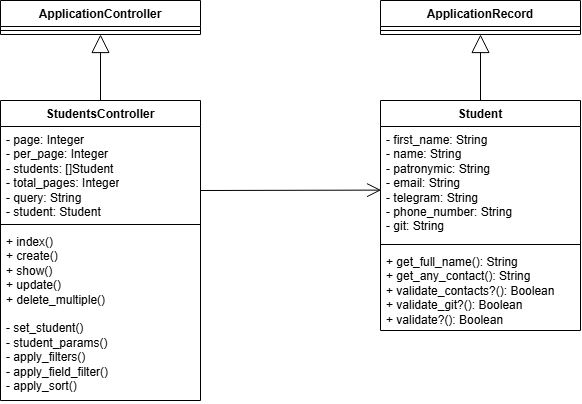

The diagram above was exported from draw.io. Its source (the exported page's mxGraphModel, read from the mxfile embedded in the PNG):
<mxGraphModel dx="2049" dy="1103" grid="1" gridSize="10" guides="1" tooltips="1" connect="1" arrows="1" fold="1" page="1" pageScale="1" pageWidth="827" pageHeight="1169" math="0" shadow="0">
  <root>
    <mxCell id="0" />
    <mxCell id="1" parent="0" />
    <mxCell id="2" value="ApplicationRecord" style="swimlane;fontStyle=1;align=center;verticalAlign=top;childLayout=stackLayout;horizontal=1;startSize=26;horizontalStack=0;resizeParent=1;resizeParentMax=0;resizeLast=0;collapsible=1;marginBottom=0;whiteSpace=wrap;html=1;" vertex="1" parent="1">
      <mxGeometry x="510" y="150" width="200" height="34" as="geometry" />
    </mxCell>
    <mxCell id="3" value="" style="line;strokeWidth=1;fillColor=none;align=left;verticalAlign=middle;spacingTop=-1;spacingLeft=3;spacingRight=3;rotatable=0;labelPosition=right;points=[];portConstraint=eastwest;strokeColor=inherit;" vertex="1" parent="2">
      <mxGeometry y="26" width="200" height="8" as="geometry" />
    </mxCell>
    <mxCell id="4" value="Student" style="swimlane;fontStyle=1;align=center;verticalAlign=top;childLayout=stackLayout;horizontal=1;startSize=26;horizontalStack=0;resizeParent=1;resizeParentMax=0;resizeLast=0;collapsible=1;marginBottom=0;whiteSpace=wrap;html=1;" vertex="1" parent="1">
      <mxGeometry x="510" y="250" width="200" height="230" as="geometry" />
    </mxCell>
    <mxCell id="5" value="- first_name: String&lt;div&gt;- name: String&lt;/div&gt;&lt;div&gt;- patronymic: String&lt;/div&gt;&lt;div&gt;- email: String&lt;/div&gt;&lt;div&gt;- telegram: String&lt;/div&gt;&lt;div&gt;- phone_number: String&lt;/div&gt;&lt;div&gt;- git: String&lt;/div&gt;" style="text;strokeColor=none;fillColor=none;align=left;verticalAlign=top;spacingLeft=4;spacingRight=4;overflow=hidden;rotatable=0;points=[[0,0.5],[1,0.5]];portConstraint=eastwest;whiteSpace=wrap;html=1;" vertex="1" parent="4">
      <mxGeometry y="26" width="200" height="114" as="geometry" />
    </mxCell>
    <mxCell id="6" value="" style="line;strokeWidth=1;fillColor=none;align=left;verticalAlign=middle;spacingTop=-1;spacingLeft=3;spacingRight=3;rotatable=0;labelPosition=right;points=[];portConstraint=eastwest;strokeColor=inherit;" vertex="1" parent="4">
      <mxGeometry y="140" width="200" height="8" as="geometry" />
    </mxCell>
    <mxCell id="7" value="+ get_full_name(): String&lt;div&gt;+ get_any_contact(): String&lt;br&gt;+ validate_contacts?(): Boolean&lt;br&gt;+ validate_git?(): Boolean&lt;/div&gt;&lt;div&gt;+ validate?(): Boolean&lt;/div&gt;" style="text;strokeColor=none;fillColor=none;align=left;verticalAlign=top;spacingLeft=4;spacingRight=4;overflow=hidden;rotatable=0;points=[[0,0.5],[1,0.5]];portConstraint=eastwest;whiteSpace=wrap;html=1;" vertex="1" parent="4">
      <mxGeometry y="148" width="200" height="82" as="geometry" />
    </mxCell>
    <mxCell id="8" value="" style="endArrow=block;endSize=16;endFill=0;html=1;rounded=0;exitX=0.5;exitY=0;exitDx=0;exitDy=0;entryX=0.5;entryY=1;entryDx=0;entryDy=0;" edge="1" source="4" target="2" parent="1">
      <mxGeometry width="160" relative="1" as="geometry">
        <mxPoint x="620" y="210" as="sourcePoint" />
        <mxPoint x="780" y="210" as="targetPoint" />
      </mxGeometry>
    </mxCell>
    <mxCell id="9" value="ApplicationController" style="swimlane;fontStyle=1;align=center;verticalAlign=top;childLayout=stackLayout;horizontal=1;startSize=26;horizontalStack=0;resizeParent=1;resizeParentMax=0;resizeLast=0;collapsible=1;marginBottom=0;whiteSpace=wrap;html=1;" vertex="1" parent="1">
      <mxGeometry x="130" y="150" width="200" height="34" as="geometry" />
    </mxCell>
    <mxCell id="10" value="" style="line;strokeWidth=1;fillColor=none;align=left;verticalAlign=middle;spacingTop=-1;spacingLeft=3;spacingRight=3;rotatable=0;labelPosition=right;points=[];portConstraint=eastwest;strokeColor=inherit;" vertex="1" parent="9">
      <mxGeometry y="26" width="200" height="8" as="geometry" />
    </mxCell>
    <mxCell id="11" value="StudentsController" style="swimlane;fontStyle=1;align=center;verticalAlign=top;childLayout=stackLayout;horizontal=1;startSize=26;horizontalStack=0;resizeParent=1;resizeParentMax=0;resizeLast=0;collapsible=1;marginBottom=0;whiteSpace=wrap;html=1;" vertex="1" parent="1">
      <mxGeometry x="130" y="250" width="200" height="300" as="geometry" />
    </mxCell>
    <mxCell id="12" value="- page: Integer&lt;div&gt;- per_page: Integer&lt;/div&gt;&lt;div&gt;- students: []Student&lt;/div&gt;&lt;div&gt;- total_pages: Integer&lt;/div&gt;&lt;div&gt;- query: String&lt;/div&gt;&lt;div&gt;- student: Student&lt;/div&gt;" style="text;strokeColor=none;fillColor=none;align=left;verticalAlign=top;spacingLeft=4;spacingRight=4;overflow=hidden;rotatable=0;points=[[0,0.5],[1,0.5]];portConstraint=eastwest;whiteSpace=wrap;html=1;" vertex="1" parent="11">
      <mxGeometry y="26" width="200" height="94" as="geometry" />
    </mxCell>
    <mxCell id="13" value="" style="line;strokeWidth=1;fillColor=none;align=left;verticalAlign=middle;spacingTop=-1;spacingLeft=3;spacingRight=3;rotatable=0;labelPosition=right;points=[];portConstraint=eastwest;strokeColor=inherit;" vertex="1" parent="11">
      <mxGeometry y="120" width="200" height="8" as="geometry" />
    </mxCell>
    <mxCell id="14" value="+ index()&lt;div&gt;+ create()&lt;/div&gt;&lt;div&gt;+ show()&lt;/div&gt;&lt;div&gt;+ update()&lt;/div&gt;&lt;div&gt;+ delete_multiple()&lt;/div&gt;&lt;div&gt;&lt;br&gt;&lt;/div&gt;&lt;div&gt;- set_student()&lt;/div&gt;&lt;div&gt;- student_params()&lt;/div&gt;&lt;div&gt;- apply_filters()&lt;/div&gt;&lt;div&gt;- apply_field_filter()&lt;/div&gt;&lt;div&gt;- apply_sort()&lt;/div&gt;" style="text;strokeColor=none;fillColor=none;align=left;verticalAlign=top;spacingLeft=4;spacingRight=4;overflow=hidden;rotatable=0;points=[[0,0.5],[1,0.5]];portConstraint=eastwest;whiteSpace=wrap;html=1;" vertex="1" parent="11">
      <mxGeometry y="128" width="200" height="172" as="geometry" />
    </mxCell>
    <mxCell id="15" value="" style="endArrow=block;endSize=16;endFill=0;html=1;rounded=0;exitX=0.5;exitY=0;exitDx=0;exitDy=0;entryX=0.5;entryY=1;entryDx=0;entryDy=0;" edge="1" source="11" target="9" parent="1">
      <mxGeometry width="160" relative="1" as="geometry">
        <mxPoint x="280" y="220" as="sourcePoint" />
        <mxPoint x="440" y="220" as="targetPoint" />
      </mxGeometry>
    </mxCell>
    <mxCell id="16" value="" style="endArrow=open;endFill=1;endSize=12;html=1;rounded=0;entryX=0.003;entryY=0.558;entryDx=0;entryDy=0;entryPerimeter=0;" edge="1" target="5" parent="1">
      <mxGeometry width="160" relative="1" as="geometry">
        <mxPoint x="330" y="340" as="sourcePoint" />
        <mxPoint x="490" y="340" as="targetPoint" />
      </mxGeometry>
    </mxCell>
  </root>
</mxGraphModel>